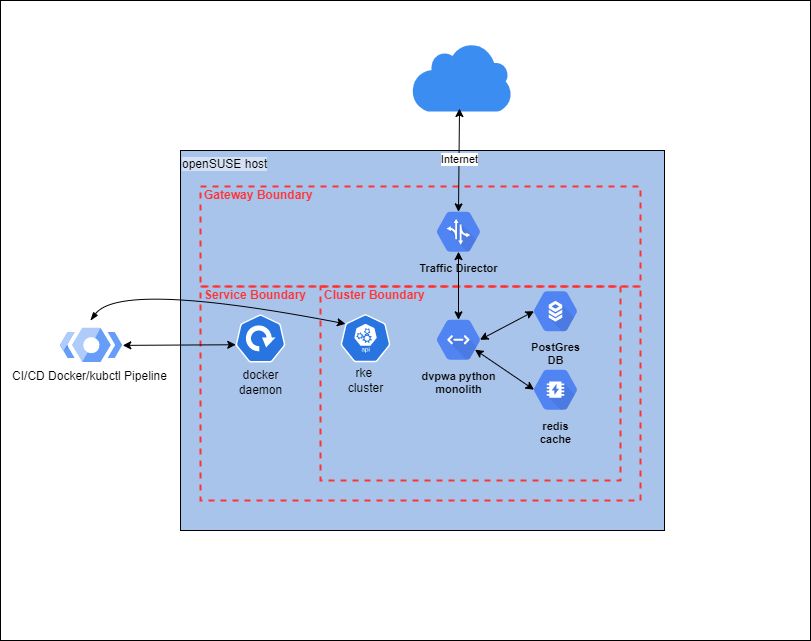

The diagram above was exported from draw.io. Its source (the exported page's mxGraphModel, read from the mxfile embedded in the PNG):
<mxGraphModel dx="1952" dy="824" grid="1" gridSize="10" guides="1" tooltips="1" connect="1" arrows="1" fold="1" page="1" pageScale="1" pageWidth="850" pageHeight="1100" background="#DAD2D8" math="0" shadow="0">
  <root>
    <mxCell id="0" />
    <mxCell id="1" parent="0" />
    <mxCell id="9vOcsK_FbXnC79AvyR6h-2" value="" style="rounded=0;whiteSpace=wrap;html=1;" vertex="1" parent="1">
      <mxGeometry x="-840" y="60" width="810" height="640" as="geometry" />
    </mxCell>
    <mxCell id="TJXCJnPCllNakvgF8iS7-92" value="openSUSE host" style="whiteSpace=wrap;html=1;labelBackgroundColor=#D4E1F5;fontSize=12;fontColor=#000000;fillColor=#A9C4EB;horizontal=1;verticalAlign=top;align=left;" parent="1" vertex="1">
      <mxGeometry x="-660" y="210" width="484" height="380" as="geometry" />
    </mxCell>
    <mxCell id="TJXCJnPCllNakvgF8iS7-44" value="Service Boundary" style="html=1;fontColor=#FF3333;fontStyle=1;align=left;verticalAlign=top;spacing=0;labelBorderColor=none;fillColor=none;dashed=1;strokeWidth=2;strokeColor=#FF3333;spacingLeft=4;spacingTop=-3;" parent="1" vertex="1">
      <mxGeometry x="-640" y="346" width="440" height="214" as="geometry" />
    </mxCell>
    <mxCell id="TJXCJnPCllNakvgF8iS7-45" value="Cluster Boundary" style="html=1;fontColor=#FF3333;fontStyle=1;align=left;verticalAlign=top;spacing=0;labelBorderColor=none;fillColor=none;dashed=1;strokeWidth=2;strokeColor=#FF3333;spacingLeft=4;spacingTop=-3;" parent="1" vertex="1">
      <mxGeometry x="-520" y="346" width="300" height="194" as="geometry" />
    </mxCell>
    <mxCell id="TJXCJnPCllNakvgF8iS7-4" value="Gateway Boundary" style="html=1;fontColor=#FF3333;fontStyle=1;align=left;verticalAlign=top;spacing=0;labelBorderColor=none;fillColor=none;dashed=1;strokeWidth=2;strokeColor=#FF3333;spacingLeft=4;spacingTop=-3;" parent="1" vertex="1">
      <mxGeometry x="-640" y="246" width="440" height="100" as="geometry" />
    </mxCell>
    <mxCell id="TJXCJnPCllNakvgF8iS7-39" value="&lt;font color=&quot;#000000&quot;&gt;PostGres&lt;br&gt;DB&lt;/font&gt;" style="sketch=0;html=1;fillColor=#5184F3;strokeColor=none;verticalAlign=top;labelPosition=center;verticalLabelPosition=bottom;align=center;spacingTop=-6;fontSize=11;fontStyle=1;fontColor=#999999;shape=mxgraph.gcp2.hexIcon;prIcon=cloud_sql" parent="1" vertex="1">
      <mxGeometry x="-318" y="341.5" width="66" height="58.5" as="geometry" />
    </mxCell>
    <mxCell id="TJXCJnPCllNakvgF8iS7-46" value="" style="sketch=0;html=1;aspect=fixed;strokeColor=none;shadow=0;align=center;verticalAlign=top;fillColor=#3B8DF1;shape=mxgraph.gcp2.cloud" parent="1" vertex="1">
      <mxGeometry x="-429" y="102" width="100" height="69" as="geometry" />
    </mxCell>
    <mxCell id="TJXCJnPCllNakvgF8iS7-47" value="Internet" style="endArrow=classic;startArrow=classic;html=1;rounded=0;entryX=0.48;entryY=0.957;entryDx=0;entryDy=0;entryPerimeter=0;exitX=0.5;exitY=0.16;exitDx=0;exitDy=0;exitPerimeter=0;" parent="1" source="TJXCJnPCllNakvgF8iS7-59" target="TJXCJnPCllNakvgF8iS7-46" edge="1">
      <mxGeometry width="50" height="50" relative="1" as="geometry">
        <mxPoint x="-290" y="230" as="sourcePoint" />
        <mxPoint x="-240" y="180" as="targetPoint" />
      </mxGeometry>
    </mxCell>
    <mxCell id="TJXCJnPCllNakvgF8iS7-49" value="CI/CD Docker/kubctl Pipeline " style="editableCssRules=.*;shape=image;verticalLabelPosition=bottom;labelBackgroundColor=#ffffff;verticalAlign=top;aspect=fixed;imageAspect=0;image=data:image/svg+xml,(base64 omitted: 1264 chars);fontSize=12;fontColor=#000000;" parent="1" vertex="1">
      <mxGeometry x="-780" y="387.75" width="62.27" height="34.25" as="geometry" />
    </mxCell>
    <mxCell id="TJXCJnPCllNakvgF8iS7-59" value="&lt;font color=&quot;#000000&quot;&gt;Traffic Director&lt;/font&gt;" style="sketch=0;html=1;fillColor=#5184F3;strokeColor=none;verticalAlign=top;labelPosition=center;verticalLabelPosition=bottom;align=center;spacingTop=-6;fontSize=11;fontStyle=1;fontColor=#999999;shape=mxgraph.gcp2.hexIcon;prIcon=traffic_director" parent="1" vertex="1">
      <mxGeometry x="-415" y="262" width="66" height="58.5" as="geometry" />
    </mxCell>
    <mxCell id="TJXCJnPCllNakvgF8iS7-60" value="&lt;font color=&quot;#000000&quot;&gt;redis&lt;br&gt;cache&lt;/font&gt;" style="sketch=0;html=1;fillColor=#5184F3;strokeColor=none;verticalAlign=top;labelPosition=center;verticalLabelPosition=bottom;align=center;spacingTop=-6;fontSize=11;fontStyle=1;fontColor=#999999;shape=mxgraph.gcp2.hexIcon;prIcon=cloud_memorystore" parent="1" vertex="1">
      <mxGeometry x="-318" y="420" width="66" height="58.5" as="geometry" />
    </mxCell>
    <mxCell id="TJXCJnPCllNakvgF8iS7-64" value="&lt;font color=&quot;#000000&quot;&gt;dvpwa python&lt;br&gt;monolith&lt;/font&gt;" style="sketch=0;html=1;fillColor=#5184F3;strokeColor=none;verticalAlign=top;labelPosition=center;verticalLabelPosition=bottom;align=center;spacingTop=-6;fontSize=11;fontStyle=1;fontColor=#999999;shape=mxgraph.gcp2.hexIcon;prIcon=cloud_endpoints" parent="1" vertex="1">
      <mxGeometry x="-415" y="370" width="66" height="58.5" as="geometry" />
    </mxCell>
    <mxCell id="TJXCJnPCllNakvgF8iS7-54" value="" style="group" parent="1" vertex="1" connectable="0">
      <mxGeometry x="-500" y="373.75" width="50" height="81" as="geometry" />
    </mxCell>
    <mxCell id="TJXCJnPCllNakvgF8iS7-12" value="" style="sketch=0;html=1;dashed=0;whitespace=wrap;fillColor=#2875E2;strokeColor=#ffffff;points=[[0.005,0.63,0],[0.1,0.2,0],[0.9,0.2,0],[0.5,0,0],[0.995,0.63,0],[0.72,0.99,0],[0.5,1,0],[0.28,0.99,0]];shape=mxgraph.kubernetes.icon;prIcon=api" parent="TJXCJnPCllNakvgF8iS7-54" vertex="1">
      <mxGeometry width="50" height="48" as="geometry" />
    </mxCell>
    <mxCell id="TJXCJnPCllNakvgF8iS7-53" value="rke&amp;nbsp;&lt;br&gt;cluster" style="text;html=1;align=center;verticalAlign=middle;resizable=0;points=[];autosize=1;strokeColor=none;fillColor=none;fontSize=12;" parent="TJXCJnPCllNakvgF8iS7-54" vertex="1">
      <mxGeometry y="51" width="50" height="30" as="geometry" />
    </mxCell>
    <mxCell id="TJXCJnPCllNakvgF8iS7-72" value="" style="endArrow=classic;startArrow=classic;html=1;rounded=0;fontSize=12;exitX=0.5;exitY=0.16;exitDx=0;exitDy=0;exitPerimeter=0;entryX=0.5;entryY=0.84;entryDx=0;entryDy=0;entryPerimeter=0;" parent="1" source="TJXCJnPCllNakvgF8iS7-64" target="TJXCJnPCllNakvgF8iS7-59" edge="1">
      <mxGeometry width="50" height="50" relative="1" as="geometry">
        <mxPoint x="-370" y="360" as="sourcePoint" />
        <mxPoint x="-320" y="310" as="targetPoint" />
      </mxGeometry>
    </mxCell>
    <mxCell id="TJXCJnPCllNakvgF8iS7-73" value="" style="endArrow=classic;startArrow=classic;html=1;rounded=0;fontSize=12;entryX=0.825;entryY=0.5;entryDx=0;entryDy=0;entryPerimeter=0;exitX=0.175;exitY=0.5;exitDx=0;exitDy=0;exitPerimeter=0;" parent="1" source="TJXCJnPCllNakvgF8iS7-39" target="TJXCJnPCllNakvgF8iS7-64" edge="1">
      <mxGeometry width="50" height="50" relative="1" as="geometry">
        <mxPoint x="-444" y="449.25" as="sourcePoint" />
        <mxPoint x="-410" y="399" as="targetPoint" />
      </mxGeometry>
    </mxCell>
    <mxCell id="TJXCJnPCllNakvgF8iS7-74" value="" style="endArrow=classic;startArrow=classic;html=1;rounded=0;fontSize=12;entryX=0.75;entryY=0.67;entryDx=0;entryDy=0;entryPerimeter=0;exitX=0.175;exitY=0.5;exitDx=0;exitDy=0;exitPerimeter=0;" parent="1" source="TJXCJnPCllNakvgF8iS7-60" target="TJXCJnPCllNakvgF8iS7-64" edge="1">
      <mxGeometry width="50" height="50" relative="1" as="geometry">
        <mxPoint x="-430" y="520" as="sourcePoint" />
        <mxPoint x="-380" y="470" as="targetPoint" />
      </mxGeometry>
    </mxCell>
    <mxCell id="TJXCJnPCllNakvgF8iS7-75" value="" style="endArrow=classic;startArrow=classic;html=1;rounded=0;fontSize=12;entryX=1;entryY=0.5;entryDx=0;entryDy=0;exitX=0.005;exitY=0.63;exitDx=0;exitDy=0;exitPerimeter=0;" parent="1" source="TJXCJnPCllNakvgF8iS7-76" target="TJXCJnPCllNakvgF8iS7-49" edge="1">
      <mxGeometry width="50" height="50" relative="1" as="geometry">
        <mxPoint x="-180" y="360" as="sourcePoint" />
        <mxPoint x="-130" y="310" as="targetPoint" />
      </mxGeometry>
    </mxCell>
    <mxCell id="TJXCJnPCllNakvgF8iS7-78" value="" style="group" parent="1" vertex="1" connectable="0">
      <mxGeometry x="-610" y="374" width="60" height="83.12" as="geometry" />
    </mxCell>
    <mxCell id="TJXCJnPCllNakvgF8iS7-76" value="" style="sketch=0;html=1;dashed=0;whitespace=wrap;fillColor=#2875E2;strokeColor=#ffffff;points=[[0.005,0.63,0],[0.1,0.2,0],[0.9,0.2,0],[0.5,0,0],[0.995,0.63,0],[0.72,0.99,0],[0.5,1,0],[0.28,0.99,0]];shape=mxgraph.kubernetes.icon;prIcon=deploy;fontSize=12;" parent="TJXCJnPCllNakvgF8iS7-78" vertex="1">
      <mxGeometry x="5" width="50" height="48" as="geometry" />
    </mxCell>
    <mxCell id="TJXCJnPCllNakvgF8iS7-77" value="docker&lt;br&gt;daemon" style="text;html=1;align=center;verticalAlign=middle;resizable=0;points=[];autosize=1;strokeColor=none;fillColor=none;fontSize=12;" parent="TJXCJnPCllNakvgF8iS7-78" vertex="1">
      <mxGeometry y="53.120000000000005" width="60" height="30" as="geometry" />
    </mxCell>
    <mxCell id="TJXCJnPCllNakvgF8iS7-79" value="" style="curved=1;endArrow=classic;html=1;rounded=0;fontSize=12;entryX=0.1;entryY=0.2;entryDx=0;entryDy=0;entryPerimeter=0;startArrow=blockThin;startFill=1;" parent="1" target="TJXCJnPCllNakvgF8iS7-12" edge="1">
      <mxGeometry width="50" height="50" relative="1" as="geometry">
        <mxPoint x="-750" y="380" as="sourcePoint" />
        <mxPoint x="-720" y="270" as="targetPoint" />
        <Array as="points">
          <mxPoint x="-720" y="340" />
        </Array>
      </mxGeometry>
    </mxCell>
  </root>
</mxGraphModel>